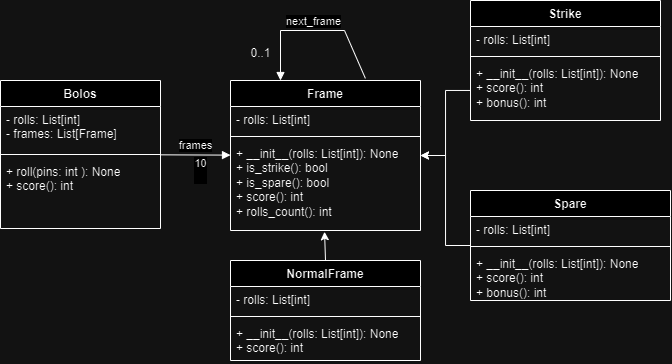

The diagram above was exported from draw.io. Its source (the exported page's mxGraphModel, read from the mxfile embedded in the PNG):
<mxGraphModel dx="1086" dy="439" grid="1" gridSize="10" guides="1" tooltips="1" connect="1" arrows="1" fold="1" page="1" pageScale="1" pageWidth="827" pageHeight="1169" math="0" shadow="0">
  <root>
    <mxCell id="WIyWlLk6GJQsqaUBKTNV-0" />
    <mxCell id="WIyWlLk6GJQsqaUBKTNV-1" parent="WIyWlLk6GJQsqaUBKTNV-0" />
    <mxCell id="nIZTPnUP-zHTttjvsVxZ-4" value="Bolos" style="swimlane;fontStyle=1;align=center;verticalAlign=top;childLayout=stackLayout;horizontal=1;startSize=26;horizontalStack=0;resizeParent=1;resizeParentMax=0;resizeLast=0;collapsible=1;marginBottom=0;whiteSpace=wrap;html=1;" vertex="1" parent="WIyWlLk6GJQsqaUBKTNV-1">
      <mxGeometry x="40" y="190" width="160" height="148" as="geometry" />
    </mxCell>
    <mxCell id="nIZTPnUP-zHTttjvsVxZ-5" value="- rolls: List[int]&lt;div&gt;- frames: List[Frame]&lt;/div&gt;" style="text;strokeColor=none;fillColor=none;align=left;verticalAlign=top;spacingLeft=4;spacingRight=4;overflow=hidden;rotatable=0;points=[[0,0.5],[1,0.5]];portConstraint=eastwest;whiteSpace=wrap;html=1;" vertex="1" parent="nIZTPnUP-zHTttjvsVxZ-4">
      <mxGeometry y="26" width="160" height="44" as="geometry" />
    </mxCell>
    <mxCell id="nIZTPnUP-zHTttjvsVxZ-6" value="" style="line;strokeWidth=1;fillColor=none;align=left;verticalAlign=middle;spacingTop=-1;spacingLeft=3;spacingRight=3;rotatable=0;labelPosition=right;points=[];portConstraint=eastwest;strokeColor=inherit;" vertex="1" parent="nIZTPnUP-zHTttjvsVxZ-4">
      <mxGeometry y="70" width="160" height="8" as="geometry" />
    </mxCell>
    <mxCell id="nIZTPnUP-zHTttjvsVxZ-7" value="+&amp;nbsp;roll(pins: int ): None&lt;div&gt;+&amp;nbsp;score(): int&lt;/div&gt;" style="text;strokeColor=none;fillColor=none;align=left;verticalAlign=top;spacingLeft=4;spacingRight=4;overflow=hidden;rotatable=0;points=[[0,0.5],[1,0.5]];portConstraint=eastwest;whiteSpace=wrap;html=1;" vertex="1" parent="nIZTPnUP-zHTttjvsVxZ-4">
      <mxGeometry y="78" width="160" height="70" as="geometry" />
    </mxCell>
    <mxCell id="nIZTPnUP-zHTttjvsVxZ-37" style="edgeStyle=orthogonalEdgeStyle;rounded=0;orthogonalLoop=1;jettySize=auto;html=1;" edge="1" parent="WIyWlLk6GJQsqaUBKTNV-1" source="nIZTPnUP-zHTttjvsVxZ-12" target="nIZTPnUP-zHTttjvsVxZ-16">
      <mxGeometry relative="1" as="geometry" />
    </mxCell>
    <mxCell id="nIZTPnUP-zHTttjvsVxZ-12" value="Spare" style="swimlane;fontStyle=1;align=center;verticalAlign=top;childLayout=stackLayout;horizontal=1;startSize=26;horizontalStack=0;resizeParent=1;resizeParentMax=0;resizeLast=0;collapsible=1;marginBottom=0;whiteSpace=wrap;html=1;" vertex="1" parent="WIyWlLk6GJQsqaUBKTNV-1">
      <mxGeometry x="510" y="300" width="200" height="110" as="geometry" />
    </mxCell>
    <mxCell id="nIZTPnUP-zHTttjvsVxZ-13" value="- rolls: List[int]" style="text;strokeColor=none;fillColor=none;align=left;verticalAlign=top;spacingLeft=4;spacingRight=4;overflow=hidden;rotatable=0;points=[[0,0.5],[1,0.5]];portConstraint=eastwest;whiteSpace=wrap;html=1;" vertex="1" parent="nIZTPnUP-zHTttjvsVxZ-12">
      <mxGeometry y="26" width="200" height="26" as="geometry" />
    </mxCell>
    <mxCell id="nIZTPnUP-zHTttjvsVxZ-14" value="" style="line;strokeWidth=1;fillColor=none;align=left;verticalAlign=middle;spacingTop=-1;spacingLeft=3;spacingRight=3;rotatable=0;labelPosition=right;points=[];portConstraint=eastwest;strokeColor=inherit;" vertex="1" parent="nIZTPnUP-zHTttjvsVxZ-12">
      <mxGeometry y="52" width="200" height="8" as="geometry" />
    </mxCell>
    <mxCell id="nIZTPnUP-zHTttjvsVxZ-15" value="&lt;div&gt;&lt;div&gt;+ __init__(rolls: List[int]): None&lt;/div&gt;&lt;div style=&quot;background-color: transparent;&quot;&gt;+ score(): int&lt;/div&gt;&lt;/div&gt;&lt;div style=&quot;background-color: transparent;&quot;&gt;+ bonus(): int&lt;/div&gt;" style="text;strokeColor=none;fillColor=none;align=left;verticalAlign=top;spacingLeft=4;spacingRight=4;overflow=hidden;rotatable=0;points=[[0,0.5],[1,0.5]];portConstraint=eastwest;whiteSpace=wrap;html=1;" vertex="1" parent="nIZTPnUP-zHTttjvsVxZ-12">
      <mxGeometry y="60" width="200" height="50" as="geometry" />
    </mxCell>
    <mxCell id="nIZTPnUP-zHTttjvsVxZ-16" value="Frame" style="swimlane;fontStyle=1;align=center;verticalAlign=top;childLayout=stackLayout;horizontal=1;startSize=26;horizontalStack=0;resizeParent=1;resizeParentMax=0;resizeLast=0;collapsible=1;marginBottom=0;whiteSpace=wrap;html=1;" vertex="1" parent="WIyWlLk6GJQsqaUBKTNV-1">
      <mxGeometry x="270" y="190" width="190" height="150" as="geometry" />
    </mxCell>
    <mxCell id="nIZTPnUP-zHTttjvsVxZ-17" value="- rolls: List[int]" style="text;strokeColor=none;fillColor=none;align=left;verticalAlign=top;spacingLeft=4;spacingRight=4;overflow=hidden;rotatable=0;points=[[0,0.5],[1,0.5]];portConstraint=eastwest;whiteSpace=wrap;html=1;" vertex="1" parent="nIZTPnUP-zHTttjvsVxZ-16">
      <mxGeometry y="26" width="190" height="26" as="geometry" />
    </mxCell>
    <mxCell id="nIZTPnUP-zHTttjvsVxZ-18" value="" style="line;strokeWidth=1;fillColor=none;align=left;verticalAlign=middle;spacingTop=-1;spacingLeft=3;spacingRight=3;rotatable=0;labelPosition=right;points=[];portConstraint=eastwest;strokeColor=inherit;" vertex="1" parent="nIZTPnUP-zHTttjvsVxZ-16">
      <mxGeometry y="52" width="190" height="8" as="geometry" />
    </mxCell>
    <mxCell id="nIZTPnUP-zHTttjvsVxZ-19" value="&lt;div&gt;+ __init__(rolls: List[int]): None&lt;/div&gt;+&amp;nbsp;is_strike(): bool&lt;div&gt;+ is_spare(): bool&lt;/div&gt;&lt;div&gt;+ score(): int&lt;/div&gt;&lt;div&gt;+ rolls_count(): int&lt;/div&gt;" style="text;strokeColor=none;fillColor=none;align=left;verticalAlign=top;spacingLeft=4;spacingRight=4;overflow=hidden;rotatable=0;points=[[0,0.5],[1,0.5]];portConstraint=eastwest;whiteSpace=wrap;html=1;" vertex="1" parent="nIZTPnUP-zHTttjvsVxZ-16">
      <mxGeometry y="60" width="190" height="90" as="geometry" />
    </mxCell>
    <mxCell id="nIZTPnUP-zHTttjvsVxZ-20" value="NormalFrame" style="swimlane;fontStyle=1;align=center;verticalAlign=top;childLayout=stackLayout;horizontal=1;startSize=26;horizontalStack=0;resizeParent=1;resizeParentMax=0;resizeLast=0;collapsible=1;marginBottom=0;whiteSpace=wrap;html=1;" vertex="1" parent="WIyWlLk6GJQsqaUBKTNV-1">
      <mxGeometry x="270" y="370" width="190" height="100" as="geometry" />
    </mxCell>
    <mxCell id="nIZTPnUP-zHTttjvsVxZ-21" value="- rolls: List[int]" style="text;strokeColor=none;fillColor=none;align=left;verticalAlign=top;spacingLeft=4;spacingRight=4;overflow=hidden;rotatable=0;points=[[0,0.5],[1,0.5]];portConstraint=eastwest;whiteSpace=wrap;html=1;" vertex="1" parent="nIZTPnUP-zHTttjvsVxZ-20">
      <mxGeometry y="26" width="190" height="26" as="geometry" />
    </mxCell>
    <mxCell id="nIZTPnUP-zHTttjvsVxZ-22" value="" style="line;strokeWidth=1;fillColor=none;align=left;verticalAlign=middle;spacingTop=-1;spacingLeft=3;spacingRight=3;rotatable=0;labelPosition=right;points=[];portConstraint=eastwest;strokeColor=inherit;" vertex="1" parent="nIZTPnUP-zHTttjvsVxZ-20">
      <mxGeometry y="52" width="190" height="8" as="geometry" />
    </mxCell>
    <mxCell id="nIZTPnUP-zHTttjvsVxZ-23" value="&lt;div&gt;+ __init__(rolls: List[int]): None&lt;/div&gt;&lt;div&gt;+ score(): int&lt;/div&gt;" style="text;strokeColor=none;fillColor=none;align=left;verticalAlign=top;spacingLeft=4;spacingRight=4;overflow=hidden;rotatable=0;points=[[0,0.5],[1,0.5]];portConstraint=eastwest;whiteSpace=wrap;html=1;" vertex="1" parent="nIZTPnUP-zHTttjvsVxZ-20">
      <mxGeometry y="60" width="190" height="40" as="geometry" />
    </mxCell>
    <mxCell id="nIZTPnUP-zHTttjvsVxZ-24" value="Strike" style="swimlane;fontStyle=1;align=center;verticalAlign=top;childLayout=stackLayout;horizontal=1;startSize=26;horizontalStack=0;resizeParent=1;resizeParentMax=0;resizeLast=0;collapsible=1;marginBottom=0;whiteSpace=wrap;html=1;" vertex="1" parent="WIyWlLk6GJQsqaUBKTNV-1">
      <mxGeometry x="510" y="110" width="190" height="120" as="geometry" />
    </mxCell>
    <mxCell id="nIZTPnUP-zHTttjvsVxZ-25" value="- rolls: List[int]" style="text;strokeColor=none;fillColor=none;align=left;verticalAlign=top;spacingLeft=4;spacingRight=4;overflow=hidden;rotatable=0;points=[[0,0.5],[1,0.5]];portConstraint=eastwest;whiteSpace=wrap;html=1;" vertex="1" parent="nIZTPnUP-zHTttjvsVxZ-24">
      <mxGeometry y="26" width="190" height="26" as="geometry" />
    </mxCell>
    <mxCell id="nIZTPnUP-zHTttjvsVxZ-26" value="" style="line;strokeWidth=1;fillColor=none;align=left;verticalAlign=middle;spacingTop=-1;spacingLeft=3;spacingRight=3;rotatable=0;labelPosition=right;points=[];portConstraint=eastwest;strokeColor=inherit;" vertex="1" parent="nIZTPnUP-zHTttjvsVxZ-24">
      <mxGeometry y="52" width="190" height="8" as="geometry" />
    </mxCell>
    <mxCell id="nIZTPnUP-zHTttjvsVxZ-27" value="&lt;div&gt;&lt;div&gt;+ __init__(rolls: List[int]): None&lt;/div&gt;&lt;div&gt;+ score(): int&lt;/div&gt;&lt;/div&gt;&lt;div&gt;+ bonus(): int&lt;br&gt;&lt;/div&gt;" style="text;strokeColor=none;fillColor=none;align=left;verticalAlign=top;spacingLeft=4;spacingRight=4;overflow=hidden;rotatable=0;points=[[0,0.5],[1,0.5]];portConstraint=eastwest;whiteSpace=wrap;html=1;" vertex="1" parent="nIZTPnUP-zHTttjvsVxZ-24">
      <mxGeometry y="60" width="190" height="60" as="geometry" />
    </mxCell>
    <mxCell id="nIZTPnUP-zHTttjvsVxZ-28" value="frames" style="html=1;verticalAlign=bottom;endArrow=block;curved=0;rounded=0;" edge="1" parent="WIyWlLk6GJQsqaUBKTNV-1" source="nIZTPnUP-zHTttjvsVxZ-4" target="nIZTPnUP-zHTttjvsVxZ-16">
      <mxGeometry width="80" relative="1" as="geometry">
        <mxPoint x="210" y="270" as="sourcePoint" />
        <mxPoint x="250" y="270" as="targetPoint" />
      </mxGeometry>
    </mxCell>
    <mxCell id="nIZTPnUP-zHTttjvsVxZ-29" value="10&lt;div&gt;&lt;br&gt;&lt;/div&gt;" style="edgeLabel;html=1;align=center;verticalAlign=middle;resizable=0;points=[];" vertex="1" connectable="0" parent="nIZTPnUP-zHTttjvsVxZ-28">
      <mxGeometry x="-0.4229" y="-4" relative="1" as="geometry">
        <mxPoint x="20" y="11" as="offset" />
      </mxGeometry>
    </mxCell>
    <mxCell id="nIZTPnUP-zHTttjvsVxZ-30" value="next_frame" style="html=1;verticalAlign=bottom;endArrow=block;curved=0;rounded=0;exitX=0.71;exitY=-0.014;exitDx=0;exitDy=0;exitPerimeter=0;" edge="1" parent="WIyWlLk6GJQsqaUBKTNV-1" source="nIZTPnUP-zHTttjvsVxZ-16">
      <mxGeometry width="80" relative="1" as="geometry">
        <mxPoint x="460" y="200" as="sourcePoint" />
        <mxPoint x="320" y="190" as="targetPoint" />
        <Array as="points">
          <mxPoint x="384" y="140" />
          <mxPoint x="320" y="140" />
        </Array>
      </mxGeometry>
    </mxCell>
    <mxCell id="nIZTPnUP-zHTttjvsVxZ-31" style="edgeStyle=orthogonalEdgeStyle;rounded=0;orthogonalLoop=1;jettySize=auto;html=1;exitX=0.5;exitY=0;exitDx=0;exitDy=0;entryX=0.495;entryY=1.014;entryDx=0;entryDy=0;entryPerimeter=0;" edge="1" parent="WIyWlLk6GJQsqaUBKTNV-1" source="nIZTPnUP-zHTttjvsVxZ-20" target="nIZTPnUP-zHTttjvsVxZ-19">
      <mxGeometry relative="1" as="geometry" />
    </mxCell>
    <mxCell id="nIZTPnUP-zHTttjvsVxZ-36" style="edgeStyle=orthogonalEdgeStyle;rounded=0;orthogonalLoop=1;jettySize=auto;html=1;" edge="1" parent="WIyWlLk6GJQsqaUBKTNV-1" source="nIZTPnUP-zHTttjvsVxZ-27" target="nIZTPnUP-zHTttjvsVxZ-16">
      <mxGeometry relative="1" as="geometry" />
    </mxCell>
    <mxCell id="nIZTPnUP-zHTttjvsVxZ-38" value="0..1" style="text;html=1;align=center;verticalAlign=middle;resizable=0;points=[];autosize=1;strokeColor=none;fillColor=none;" vertex="1" parent="WIyWlLk6GJQsqaUBKTNV-1">
      <mxGeometry x="280" y="148" width="40" height="30" as="geometry" />
    </mxCell>
  </root>
</mxGraphModel>